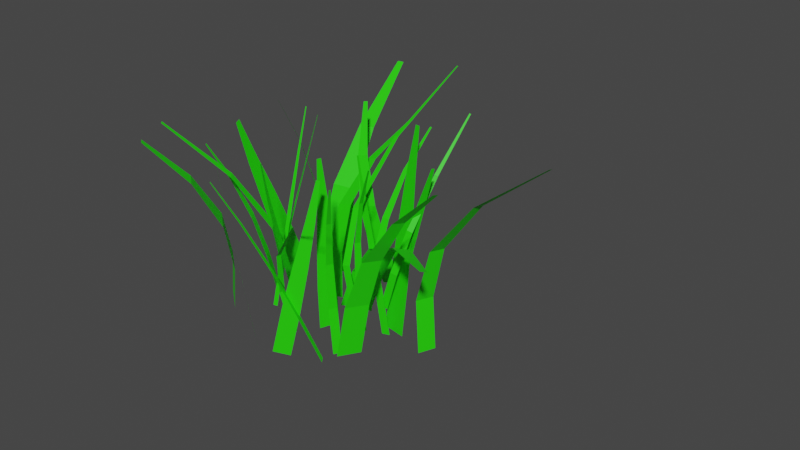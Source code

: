 # Source: grass.blend  (saved by Blender 2.80.45; exported with 4.5.12 LTS)
import bpy
from mathutils import Matrix  # noqa: F401  (used for matrix-valued properties, if any)

bpy.ops.wm.read_factory_settings(use_empty=True)
scene = bpy.context.scene
scene.name = 'Scene'

# ---- collections
col_collection = bpy.data.collections.new('Collection'); scene.collection.children.link(col_collection)

# ---- materials (node trees are filled in below, after node groups)
mat_material = bpy.data.materials.new('Material')
mat_material.alpha_threshold = 0.0
mat_material.roughness = 0.5
mat_material.line_color = (0.0, 0.0, 0.0, 1.0)

# ---- material node trees
mat_material.use_nodes = True; mat_material.node_tree.nodes.clear()
_N = mat_material.node_tree.nodes; _L = mat_material.node_tree.links
n0 = _N.new('ShaderNodeOutputMaterial'); n0.name = 'Material Output'; n0.location = (300, 300)
n1 = _N.new('ShaderNodeBsdfPrincipled'); n1.name = 'Principled BSDF'; n1.location = (10, 300)
n1.distribution = 'GGX'
n1.subsurface_method = 'BURLEY'
n1.inputs[0].default_value = (0.01824, 0.8, 0.0, 1.0)
n1.inputs[3].default_value = 1.45
_L.new(n1.outputs[0], n0.inputs[0])
n0.is_active_output = True

# ---- world
world_world = bpy.data.worlds.new('World'); scene.world = world_world
world_world.use_nodes = True; world_world.node_tree.nodes.clear()
_N = world_world.node_tree.nodes; _L = world_world.node_tree.links
n0 = _N.new('ShaderNodeOutputWorld'); n0.name = 'World Output'; n0.location = (300, 300)
n1 = _N.new('ShaderNodeBackground'); n1.name = 'Background'; n1.location = (10, 300)
n1.inputs[0].default_value = (0.05088, 0.05088, 0.05088, 1.0)
_L.new(n1.outputs[0], n0.inputs[0])
n0.is_active_output = True
world_world.color = (0.05088, 0.05088, 0.05088)
world_world.use_sun_shadow = False
world_world.sun_shadow_jitter_overblur = 0.0

# ---- meshes
me_plane = bpy.data.meshes.new('Plane')
me_plane.from_pydata([(0.1015, -1.0, 0.0), (-0.1015, -1.0, 0.0), (0.03407, 0.9326, -0.54), (-0.007222, 0.9326, -0.54), (0.05222, 0.493, -0.256), (0.08379, -3.001e-09, -0.06866), (0.1015, -0.5, 0.0), (-0.1015, -0.5, 0.0), (-0.08379, -3.001e-09, -0.06866), (-0.05222, 0.493, -0.256), (1.099, -1.082, 0.07269), (0.4663, -1.104, -0.03447), (0.6233, 1.059, 0.003656), (0.4946, 1.055, -0.01815), (0.74, 0.5723, 0.0211), (0.906, 0.02759, 0.04637), (1.03, -0.5264, 0.06425), (0.3974, -0.548, -0.04291), (0.3837, 0.009757, -0.04211), (0.4145, 0.5612, -0.03405), (-0.05079, -0.8056, -0.4883), (-0.4743, -0.8674, -0.4551), (-1.217, 1.087, -0.2389), (-1.304, 1.075, -0.2322), (-0.8238, 0.5641, -0.1324), (-0.4586, 0.05683, -0.1481), (-0.2102, -0.3916, -0.2848), (-0.6337, -0.4534, -0.2516), (-0.8083, 0.00579, -0.1207), (-1.042, 0.5323, -0.1154), (0.1476, -0.9582, 0.2142), (-0.0378, -0.9783, 0.2133), (-0.9301, 1.46, -1.416), (-0.9678, 1.455, -1.417), (-0.6341, 0.7614, -0.4459), (-0.3312, 0.1006, 0.1543), (-0.07347, -0.4595, 0.312), (-0.2588, -0.4797, 0.311), (-0.4843, 0.08391, 0.1535), (-0.7295, 0.7511, -0.4464), (0.5771, -0.8806, 0.04155), (0.4362, -0.8629, 0.06297), (1.328, 1.24, -0.2931), (1.299, 1.243, -0.2887), (1.298, 0.6376, 0.03226), (1.159, 0.05875, 0.1928), (0.9041, -0.4372, 0.1694), (0.7631, -0.4194, 0.1908), (1.043, 0.07339, 0.2104), (1.226, 0.6467, 0.04328), (-0.4109, -0.8915, 0.1685), (-0.861, -0.9468, 0.1329), (-1.017, 0.8758, -0.8638), (-1.109, 0.8645, -0.8711), (-0.991, 0.4794, -0.3515), (-0.8406, 0.03397, -0.0005706), (-0.6312, -0.4253, 0.1445), (-1.081, -0.4806, 0.1089), (-1.212, -0.01166, -0.03), (-1.223, 0.4509, -0.3699), (0.7129, -1.149, 0.03129), (0.5319, -1.162, 0.04006), (0.2154, 0.7616, 0.5558), (0.1786, 0.7589, 0.5576), (0.3311, 0.3272, 0.4364), (0.4708, -0.1591, 0.302), (0.5997, -0.6534, 0.1662), (0.4188, -0.6668, 0.175), (0.3214, -0.1702, 0.3092), (0.238, 0.3204, 0.4409), (-1.35, -0.8916, -0.3974), (-1.961, -0.8878, -0.3218), (-1.991, 1.402, -1.131), (-2.115, 1.403, -1.115), (-1.595, 0.732, -0.5897), (-1.315, 0.1009, -0.2928), (-1.255, -0.4272, -0.2685), (-1.865, -0.4234, -0.1928), (-1.819, 0.104, -0.2303), (-1.91, 0.7339, -0.5507), (-1.611, -1.13, 0.4539), (-1.734, -1.138, 0.45), (-2.159, 0.9464, 0.1241), (-2.184, 0.9447, 0.1233), (-2.034, 0.4747, 0.202), (-1.885, -0.05428, 0.2872), (-1.743, -0.5918, 0.3713), (-1.866, -0.6, 0.3674), (-1.987, -0.06111, 0.284), (-2.097, 0.4704, 0.1999), (0.3495, -1.276, 0.5988), (0.4512, -1.253, 0.5361), (1.107, 0.6402, 1.335), (1.128, 0.6448, 1.322), (0.6977, 0.2255, 1.102), (0.4249, -0.2583, 0.8982), (0.3327, -0.7636, 0.7371), (0.4343, -0.7406, 0.6744), (0.5089, -0.2393, 0.8464), (0.75, 0.2373, 1.07), (-0.383, -1.262, 1.032), (-0.09707, -1.279, 0.9331), (0.4894, 0.6306, 1.187), (0.5475, 0.6273, 1.167), (0.2934, 0.1991, 1.157), (0.05257, -0.2829, 1.125), (-0.1763, -0.7721, 1.084), (0.1096, -0.7884, 0.9851), (0.2887, -0.2964, 1.044), (0.4405, 0.1907, 1.106), (0.8405, -1.147, 0.8097), (0.9956, -1.137, 0.5727), (2.857, 0.7981, 1.041), (2.888, 0.8002, 0.9924), (1.896, 0.3775, 0.93), (1.217, -0.1126, 0.869), (0.9154, -0.6256, 0.8366), (1.071, -0.6152, 0.5996), (1.345, -0.104, 0.6733), (1.976, 0.3829, 0.808), (0.146, -1.185, 0.1617), (0.228, -1.167, 0.1052), (1.027, 0.7515, 0.848), (1.043, 0.7551, 0.8365), (0.469, 0.32, 0.5968), (0.1291, -0.1724, 0.3963), (0.05813, -0.6775, 0.261), (0.1401, -0.6595, 0.2045), (0.1968, -0.1575, 0.3496), (0.5112, 0.3293, 0.5677), (-0.4329, -1.14, 0.7867), (-0.3993, -1.116, 0.7398), (1.979, 0.6412, 1.787), (1.985, 0.6461, 1.777), (0.5387, 0.2177, 1.431), (-0.3525, -0.2439, 1.14), (-0.5839, -0.6969, 0.9382), (-0.5503, -0.6731, 0.8913), (-0.3247, -0.2243, 1.102), (0.556, 0.23, 1.407), (-0.5733, -1.026, 0.08753), (-0.1544, -1.042, -0.1429), (2.96, 0.139, 1.118), (3.045, 0.1357, 1.071), (1.542, 0.05119, 0.6671), (0.4243, -0.1904, 0.353), (-0.2223, -0.5697, 0.1835), (0.1966, -0.5864, -0.04691), (0.7702, -0.2042, 0.1627), (1.758, 0.04261, 0.5485), (-0.1994, -1.108, 0.5369), (-0.02986, -1.056, 0.377), (-0.01001, 0.7402, 0.9613), (0.02448, 0.7507, 0.9288), (-0.05547, 0.3192, 0.867), (-0.1158, -0.1558, 0.7701), (-0.165, -0.634, 0.6604), (0.004536, -0.5825, 0.5005), (0.02418, -0.1133, 0.638), (0.03176, 0.3457, 0.7847), (1.873, -1.066, 0.2714), (1.983, -1.039, 0.09591), (4.691, 1.24, 0.8148), (4.713, 1.246, 0.7791), (3.005, 0.638, 0.5599), (1.957, 0.02402, 0.3927), (1.688, -0.5385, 0.3112), (1.798, -0.5115, 0.1357), (2.049, 0.04627, 0.2478), (3.061, 0.6519, 0.4696), (0.1325, -0.9885, -0.1703), (0.299, -0.9747, -0.2833), (1.663, 0.799, 0.3716), (1.697, 0.8018, 0.3486), (1.269, 0.4044, 0.2389), (0.8533, -0.04878, 0.1053), (0.4764, -0.5166, -0.02994), (0.6429, -0.5028, -0.143), (0.9908, -0.03736, 0.01192), (1.355, 0.4115, 0.1807), (-2.153, -1.036, 0.1983), (-1.988, -1.076, 0.2868), (-2.835, 0.5502, 1.038), (-2.801, 0.5421, 1.056), (-2.548, 0.216, 0.8076), (-2.345, -0.1778, 0.5753), (-2.228, -0.5995, 0.3748), (-2.063, -0.6393, 0.4633), (-2.209, -0.2107, 0.6484), (-2.463, 0.1955, 0.8532), (-2.346, -0.9347, -0.2841), (-2.15, -1.074, -0.03893), (-2.885, 0.7614, 0.6466), (-2.845, 0.733, 0.6965), (-2.766, 0.3774, 0.4315), (-2.642, -0.04536, 0.1768), (-2.503, -0.484, -0.06434), (-2.306, -0.6234, 0.1808), (-2.48, -0.1605, 0.3792), (-2.664, 0.3057, 0.5577), (-2.572, -1.069, 0.6295), (-2.059, -1.148, 0.8026), (-3.078, 0.6146, 1.669), (-2.974, 0.5984, 1.704), (-2.642, 0.264, 1.256), (-2.449, -0.1502, 0.9254), (-2.463, -0.5994, 0.7329), (-1.95, -0.679, 0.906), (-2.025, -0.2159, 1.068), (-2.378, 0.223, 1.345), (-1.757, -1.162, 0.3569), (-1.564, -1.21, 0.456), (-2.848, 0.8107, 1.552), (-2.809, 0.8009, 1.573), (-1.989, 0.3531, 1.05), (-1.536, -0.1497, 0.6671), (-1.524, -0.6559, 0.4589), (-1.332, -0.7039, 0.5579), (-1.377, -0.1893, 0.7489), (-1.89, 0.3284, 1.101), (-1.797, -0.9408, -0.3163), (-1.599, -0.9283, -0.2451), (-2.99, 0.9201, 0.1221), (-2.949, 0.9227, 0.1366), (-2.596, 0.5188, -0.04772), (-2.267, 0.04997, -0.1858), (-2.014, -0.4413, -0.2689), (-1.816, -0.4287, -0.1977), (-2.103, 0.06031, -0.127), (-2.494, 0.5252, -0.01107), (-1.2, -1.056, 0.316), (-1.058, -1.118, 0.415), (-1.068, 0.582, 1.122), (-1.039, 0.5694, 1.142), (-1.132, 0.2059, 0.944), (-1.186, -0.2089, 0.7334), (-1.206, -0.6308, 0.5218), (-1.064, -0.693, 0.6208), (-1.069, -0.2603, 0.8152), (-1.059, 0.1739, 0.995), (-2.455, -0.9367, 0.1089), (-2.221, -0.9699, 0.209), (-1.553, 0.9425, 0.2571), (-1.506, 0.9357, 0.2774), (-1.762, 0.5155, 0.2221), (-2.008, 0.0385, 0.1772), (-2.242, -0.4476, 0.1388), (-2.008, -0.4809, 0.2388), (-1.816, 0.01108, 0.2599), (-1.642, 0.4984, 0.2736), (-0.8808, -1.254, 1.012), (-0.6409, -1.254, 1.096), (-1.539, 0.5679, 1.44), (-1.491, 0.5678, 1.458), (-1.404, 0.1505, 1.348), (-1.257, -0.315, 1.234), (-1.082, -0.785, 1.121), (-0.8416, -0.7851, 1.205), (-1.059, -0.3152, 1.304), (-1.281, 0.1504, 1.391), (0.4017, -1.26, 0.7633), (0.4942, -1.275, 0.8168), (-1.096, 0.4597, 1.661), (-1.078, 0.4566, 1.672), (-0.6941, 0.0899, 1.44), (-0.2993, -0.3411, 1.203), (0.06056, -0.7953, 0.9772), (0.153, -0.8106, 1.031), (-0.2229, -0.3538, 1.247), (-0.6465, 0.082, 1.468)], [], [(4, 9, 3, 2), (0, 1, 7, 6), (6, 7, 8, 5), (5, 8, 9, 4), (14, 19, 13, 12), (10, 11, 17, 16), (16, 17, 18, 15), (15, 18, 19, 14), (24, 29, 23, 22), (20, 21, 27, 26), (26, 27, 28, 25), (25, 28, 29, 24), (34, 39, 33, 32), (30, 31, 37, 36), (36, 37, 38, 35), (35, 38, 39, 34), (44, 49, 43, 42), (40, 41, 47, 46), (46, 47, 48, 45), (45, 48, 49, 44), (54, 59, 53, 52), (50, 51, 57, 56), (56, 57, 58, 55), (55, 58, 59, 54), (64, 69, 63, 62), (60, 61, 67, 66), (66, 67, 68, 65), (65, 68, 69, 64), (74, 79, 73, 72), (70, 71, 77, 76), (76, 77, 78, 75), (75, 78, 79, 74), (84, 89, 83, 82), (80, 81, 87, 86), (86, 87, 88, 85), (85, 88, 89, 84), (94, 99, 93, 92), (90, 91, 97, 96), (96, 97, 98, 95), (95, 98, 99, 94), (104, 109, 103, 102), (100, 101, 107, 106), (106, 107, 108, 105), (105, 108, 109, 104), (114, 119, 113, 112), (110, 111, 117, 116), (116, 117, 118, 115), (115, 118, 119, 114), (124, 129, 123, 122), (120, 121, 127, 126), (126, 127, 128, 125), (125, 128, 129, 124), (134, 139, 133, 132), (130, 131, 137, 136), (136, 137, 138, 135), (135, 138, 139, 134), (144, 149, 143, 142), (140, 141, 147, 146), (146, 147, 148, 145), (145, 148, 149, 144), (154, 159, 153, 152), (150, 151, 157, 156), (156, 157, 158, 155), (155, 158, 159, 154), (164, 169, 163, 162), (160, 161, 167, 166), (166, 167, 168, 165), (165, 168, 169, 164), (174, 179, 173, 172), (170, 171, 177, 176), (176, 177, 178, 175), (175, 178, 179, 174), (184, 189, 183, 182), (180, 181, 187, 186), (186, 187, 188, 185), (185, 188, 189, 184), (194, 199, 193, 192), (190, 191, 197, 196), (196, 197, 198, 195), (195, 198, 199, 194), (204, 209, 203, 202), (200, 201, 207, 206), (206, 207, 208, 205), (205, 208, 209, 204), (214, 219, 213, 212), (210, 211, 217, 216), (216, 217, 218, 215), (215, 218, 219, 214), (224, 229, 223, 222), (220, 221, 227, 226), (226, 227, 228, 225), (225, 228, 229, 224), (234, 239, 233, 232), (230, 231, 237, 236), (236, 237, 238, 235), (235, 238, 239, 234), (244, 249, 243, 242), (240, 241, 247, 246), (246, 247, 248, 245), (245, 248, 249, 244), (254, 259, 253, 252), (250, 251, 257, 256), (256, 257, 258, 255), (255, 258, 259, 254), (264, 269, 263, 262), (260, 261, 267, 266), (266, 267, 268, 265), (265, 268, 269, 264)])
_uv = me_plane.uv_layers.new(name='UVMap')
_uv.uv.foreach_set('vector', [0.03355, 0.6067, 0.0112, 0.6067, 0.02155, 0.5107, 0.03039, 0.5107, 0.04344, 0.9328, 0.0, 0.9328, 9.568e-09, 0.8236, 0.04344, 0.8236, 0.04344, 0.8236, 9.568e-09, 0.8236, 0.00396, 0.7144, 0.03983, 0.7144, 0.03983, 0.7144, 0.00396, 0.7144, 0.0112, 0.6067, 0.03355, 0.6067, 0.259, 0.1111, 0.1897, 0.1048, 0.2196, 0.0, 0.247, 0.002495, 0.2916, 0.4794, 0.1569, 0.4671, 0.1569, 0.3448, 0.2916, 0.357, 0.2916, 0.357, 0.1569, 0.3448, 0.1687, 0.2235, 0.2799, 0.2336, 0.2799, 0.2336, 0.1687, 0.2235, 0.1897, 0.1048, 0.259, 0.1111, 0.5709, 0.3417, 0.6165, 0.3541, 0.622, 0.4854, 0.6039, 0.4805, 0.5334, 0.0, 0.622, 0.02403, 0.6189, 0.121, 0.5303, 0.09699, 0.5303, 0.09699, 0.6189, 0.121, 0.6149, 0.2283, 0.5417, 0.2085, 0.5417, 0.2085, 0.6149, 0.2283, 0.6165, 0.3541, 0.5709, 0.3417, 0.9729, 0.7378, 0.9528, 0.7356, 0.9649, 0.5113, 0.9729, 0.5122, 0.1186, 0.5107, 0.1566, 0.5231, 0.1566, 0.6423, 0.1186, 0.6299, 0.1186, 0.6299, 0.1566, 0.6423, 0.1512, 0.7747, 0.1198, 0.7644, 0.1198, 0.7644, 0.1512, 0.7747, 0.1396, 0.929, 0.12, 0.9226, 0.6992, 0.3747, 0.7143, 0.3705, 0.7476, 0.4975, 0.7417, 0.4992, 0.7183, 0.008158, 0.7476, 0.0, 0.7194, 0.1166, 0.69, 0.1247, 0.69, 0.1247, 0.7194, 0.1166, 0.7042, 0.2394, 0.6799, 0.2461, 0.6799, 0.2461, 0.7042, 0.2394, 0.7143, 0.3705, 0.6992, 0.3747, 0.2063, 0.9135, 0.1569, 0.9169, 0.1868, 0.7948, 0.2063, 0.7935, 0.5023, 0.8062, 0.4089, 0.7795, 0.404, 0.667, 0.4974, 0.6938, 0.4974, 0.6938, 0.404, 0.667, 0.4172, 0.5616, 0.4943, 0.5837, 0.4943, 0.5837, 0.4172, 0.5616, 0.4542, 0.4678, 0.5023, 0.4816, 0.9587, 0.333, 0.9785, 0.3361, 0.97, 0.4324, 0.9622, 0.4312, 0.9494, 0.0, 0.9878, 0.006072, 0.9878, 0.1171, 0.9494, 0.111, 0.9494, 0.111, 0.9878, 0.1171, 0.9844, 0.2276, 0.9527, 0.2226, 0.9527, 0.2226, 0.9844, 0.2276, 0.9785, 0.3361, 0.9587, 0.333, 0.05635, 0.3572, 0.1235, 0.362, 0.1569, 0.5107, 0.1304, 0.5088, 0.02639, 0.0, 0.1569, 0.009234, 0.1305, 0.1091, 0.0, 0.09989, 0.0, 0.09989, 0.1305, 0.1091, 0.1135, 0.2234, 0.005661, 0.2158, 0.005661, 0.2158, 0.1135, 0.2234, 0.1235, 0.362, 0.05635, 0.3572, 0.2766, 0.5868, 0.2632, 0.5845, 0.2692, 0.4794, 0.2744, 0.4803, 0.2827, 0.9491, 0.2567, 0.9445, 0.2567, 0.8235, 0.2827, 0.8281, 0.2827, 0.8281, 0.2567, 0.8235, 0.259, 0.7029, 0.2805, 0.7067, 0.2805, 0.7067, 0.259, 0.7029, 0.2632, 0.5845, 0.2766, 0.5868, 0.8331, 0.3532, 0.8461, 0.3565, 0.8765, 0.4729, 0.8713, 0.4716, 0.8512, 0.0, 0.8765, 0.006558, 0.8506, 0.1184, 0.8254, 0.1119, 0.8254, 0.1119, 0.8506, 0.1184, 0.8368, 0.2344, 0.816, 0.229, 0.816, 0.229, 0.8368, 0.2344, 0.8461, 0.3565, 0.8331, 0.3532, 0.7938, 0.5615, 0.7631, 0.5516, 0.7774, 0.4541, 0.7895, 0.458, 0.8073, 0.9139, 0.7476, 0.8947, 0.7476, 0.778, 0.8073, 0.7972, 0.8073, 0.7972, 0.7476, 0.778, 0.7531, 0.6632, 0.8024, 0.6791, 0.8024, 0.6791, 0.7531, 0.6632, 0.7631, 0.5516, 0.7938, 0.5615, 0.9482, 0.7455, 0.9213, 0.7305, 0.9421, 0.5113, 0.9528, 0.5173, 0.05708, 0.7475, 0.1129, 0.754, 0.09924, 0.8657, 0.04344, 0.8591, 0.04344, 0.8591, 0.09924, 0.8657, 0.1129, 0.9924, 0.0668, 0.987, 0.9528, 0.9182, 0.9096, 0.894, 0.9213, 0.7305, 0.9482, 0.7455, 0.2915, 0.634, 0.2827, 0.6272, 0.288, 0.4794, 0.2915, 0.482, 0.372, 0.5675, 0.3934, 0.5708, 0.3675, 0.6781, 0.3461, 0.6748, 0.3461, 0.6748, 0.3675, 0.6781, 0.3618, 0.7926, 0.3442, 0.7899, 0.3442, 0.7899, 0.3618, 0.7926, 0.3934, 0.9183, 0.3824, 0.9166, 0.9878, 0.2234, 0.994, 0.2262, 1.0, 0.5611, 0.9975, 0.56, 0.8977, 0.6572, 0.9096, 0.6589, 0.8786, 0.7589, 0.8667, 0.7572, 0.8667, 0.7572, 0.8786, 0.7589, 0.9096, 0.8697, 0.8998, 0.8683, 0.9901, 0.0, 1.0, 0.004568, 0.994, 0.2262, 0.9878, 0.2234, 0.6719, 0.3336, 0.6358, 0.2984, 0.6656, 0.0, 0.6799, 0.01391, 0.168, 0.4794, 0.2567, 0.5305, 0.2456, 0.6552, 0.1569, 0.604, 0.1569, 0.604, 0.2456, 0.6552, 0.2567, 0.7935, 0.1835, 0.7512, 0.6799, 0.5921, 0.622, 0.5357, 0.6358, 0.2984, 0.6719, 0.3336, 0.7175, 0.5941, 0.6919, 0.5922, 0.703, 0.4992, 0.7131, 0.4999, 0.7296, 0.9138, 0.6799, 0.9101, 0.6799, 0.8033, 0.7296, 0.807, 0.7296, 0.807, 0.6799, 0.8033, 0.6842, 0.6969, 0.7253, 0.6999, 0.7253, 0.6999, 0.6842, 0.6969, 0.6919, 0.5922, 0.7175, 0.5941, 0.9072, 0.3981, 0.8865, 0.388, 0.9015, 0.0, 0.9096, 0.003992, 0.07808, 0.5124, 0.1186, 0.5107, 0.08398, 0.6152, 0.04344, 0.6169, 0.04344, 0.6169, 0.08398, 0.6152, 0.1186, 0.7461, 0.08515, 0.7475, 0.9096, 0.6572, 0.8765, 0.641, 0.8865, 0.388, 0.9072, 0.3981, 0.9277, 0.3896, 0.9479, 0.399, 0.9494, 0.5113, 0.9414, 0.5076, 0.9101, 0.0, 0.9494, 0.01831, 0.9489, 0.1461, 0.9096, 0.1278, 0.9096, 0.1278, 0.9489, 0.1461, 0.9475, 0.2733, 0.9151, 0.2582, 0.9151, 0.2582, 0.9475, 0.2733, 0.9479, 0.399, 0.9277, 0.3896, 0.5646, 0.5888, 0.5445, 0.5946, 0.5712, 0.4877, 0.5792, 0.4854, 0.5792, 0.9042, 0.5401, 0.9155, 0.5303, 0.8133, 0.5694, 0.802, 0.5694, 0.802, 0.5303, 0.8133, 0.5304, 0.7067, 0.5627, 0.6973, 0.5627, 0.6973, 0.5304, 0.7067, 0.5445, 0.5946, 0.5646, 0.5888, 0.7643, 0.3547, 0.7995, 0.3464, 0.7845, 0.4508, 0.7706, 0.4541, 0.7476, 0.01612, 0.816, 0.0, 0.816, 0.1147, 0.7476, 0.1308, 0.7476, 0.1308, 0.816, 0.1147, 0.81, 0.2308, 0.7536, 0.2441, 0.7536, 0.2441, 0.81, 0.2308, 0.7995, 0.3464, 0.7643, 0.3547, 0.5022, 0.1309, 0.4455, 0.1422, 0.5079, 0.004483, 0.5303, 0.0, 0.5303, 0.4458, 0.4203, 0.4678, 0.404, 0.3764, 0.5141, 0.3543, 0.5141, 0.3543, 0.404, 0.3764, 0.41, 0.2703, 0.5009, 0.2522, 0.5009, 0.2522, 0.41, 0.2703, 0.4455, 0.1422, 0.5022, 0.1309, 0.3439, 0.1938, 0.3209, 0.2016, 0.3949, 0.003093, 0.404, 0.0, 0.404, 0.5523, 0.3594, 0.5675, 0.3106, 0.4825, 0.3552, 0.4673, 0.3552, 0.4673, 0.3106, 0.4825, 0.2916, 0.3671, 0.3284, 0.3546, 0.3284, 0.3546, 0.2916, 0.3671, 0.3209, 0.2016, 0.3439, 0.1938, 0.6135, 0.6105, 0.594, 0.6196, 0.611, 0.489, 0.6187, 0.4854, 0.6187, 0.9775, 0.5809, 0.9951, 0.5792, 0.8779, 0.617, 0.8603, 0.617, 0.8603, 0.5792, 0.8779, 0.5832, 0.7535, 0.6144, 0.7389, 0.6144, 0.7389, 0.5832, 0.7535, 0.594, 0.6196, 0.6135, 0.6105, 0.6446, 0.679, 0.6245, 0.6805, 0.6254, 0.5927, 0.6333, 0.5921, 0.6611, 0.9786, 0.622, 0.9815, 0.622, 0.8804, 0.6611, 0.8775, 0.6611, 0.8775, 0.622, 0.8804, 0.6235, 0.7794, 0.6558, 0.7771, 0.6558, 0.7771, 0.6235, 0.7794, 0.6245, 0.6805, 0.6446, 0.679, 0.3044, 0.8233, 0.3315, 0.8274, 0.3199, 0.9004, 0.3092, 0.8988, 0.2916, 0.5675, 0.3442, 0.5754, 0.3442, 0.6604, 0.2916, 0.6525, 0.2916, 0.6525, 0.3442, 0.6604, 0.3396, 0.7448, 0.2962, 0.7383, 0.2962, 0.7383, 0.3396, 0.7448, 0.3315, 0.8274, 0.3044, 0.8233, 0.8286, 0.8233, 0.8529, 0.8137, 0.8437, 0.9156, 0.834, 0.9194, 0.816, 0.4917, 0.8633, 0.4729, 0.8633, 0.586, 0.816, 0.6048, 0.816, 0.6048, 0.8633, 0.586, 0.8595, 0.7003, 0.8204, 0.7158, 0.8204, 0.7158, 0.8595, 0.7003, 0.8529, 0.8137, 0.8286, 0.8233, 0.5206, 0.5902, 0.51, 0.5953, 0.5227, 0.4698, 0.5269, 0.4678, 0.5269, 0.99, 0.5062, 1.0, 0.5023, 0.8673, 0.523, 0.8573, 0.523, 0.8573, 0.5023, 0.8673, 0.5029, 0.7321, 0.52, 0.7239, 0.52, 0.7239, 0.5029, 0.7321, 0.51, 0.5953, 0.5206, 0.5902])
_ca = me_plane.color_attributes.new('Col', 'BYTE_COLOR', 'CORNER')
_ca.data.foreach_set('color', [0.5089, 0.5089, 0.5089, 1.0, 0.5089, 0.5089, 0.5089, 1.0, 1.0, 1.0, 1.0, 1.0, 1.0, 1.0, 1.0, 1.0, 0.0, 0.0, 0.0, 1.0, 0.0, 0.0, 0.0, 1.0, 0.1329, 0.1329, 0.1329, 1.0, 0.07819, 0.07819, 0.07819, 1.0, 0.07819, 0.07819, 0.07819, 1.0, 0.1329, 0.1329, 0.1329, 1.0, 0.2346, 0.2346, 0.2346, 1.0, 0.2346, 0.2346, 0.2346, 1.0, 0.2346, 0.2346, 0.2346, 1.0, 0.2346, 0.2346, 0.2346, 1.0, 0.5089, 0.5089, 0.5089, 1.0, 0.5089, 0.5089, 0.5089, 1.0, 0.5089, 0.5089, 0.5089, 1.0, 0.5089, 0.5089, 0.5089, 1.0, 1.0, 1.0, 1.0, 1.0, 1.0, 1.0, 1.0, 1.0, 0.0, 0.0, 0.0, 1.0, 0.0, 0.0, 0.0, 1.0, 0.1329, 0.1329, 0.1329, 1.0, 0.07819, 0.07819, 0.07819, 1.0, 0.07819, 0.07819, 0.07819, 1.0, 0.1329, 0.1329, 0.1329, 1.0, 0.2346, 0.2346, 0.2346, 1.0, 0.2346, 0.2346, 0.2346, 1.0, 0.2346, 0.2346, 0.2346, 1.0, 0.2346, 0.2346, 0.2346, 1.0, 0.5089, 0.5089, 0.5089, 1.0, 0.5089, 0.5089, 0.5089, 1.0, 0.5089, 0.5089, 0.5089, 1.0, 0.5089, 0.5089, 0.5089, 1.0, 1.0, 1.0, 1.0, 1.0, 1.0, 1.0, 1.0, 1.0, 0.0, 0.0, 0.0, 1.0, 0.0, 0.0, 0.0, 1.0, 0.1329, 0.1329, 0.1329, 1.0, 0.07819, 0.07819, 0.07819, 1.0, 0.07819, 0.07819, 0.07819, 1.0, 0.1329, 0.1329, 0.1329, 1.0, 0.2346, 0.2346, 0.2346, 1.0, 0.2346, 0.2346, 0.2346, 1.0, 0.2346, 0.2346, 0.2346, 1.0, 0.2346, 0.2346, 0.2346, 1.0, 0.5089, 0.5089, 0.5089, 1.0, 0.5089, 0.5089, 0.5089, 1.0, 0.5089, 0.5089, 0.5089, 1.0, 0.5089, 0.5089, 0.5089, 1.0, 1.0, 1.0, 1.0, 1.0, 1.0, 1.0, 1.0, 1.0, 0.0, 0.0, 0.0, 1.0, 0.0, 0.0, 0.0, 1.0, 0.1329, 0.1329, 0.1329, 1.0, 0.07819, 0.07819, 0.07819, 1.0, 0.07819, 0.07819, 0.07819, 1.0, 0.1329, 0.1329, 0.1329, 1.0, 0.2346, 0.2346, 0.2346, 1.0, 0.2346, 0.2346, 0.2346, 1.0, 0.2346, 0.2346, 0.2346, 1.0, 0.2346, 0.2346, 0.2346, 1.0, 0.5089, 0.5089, 0.5089, 1.0, 0.5089, 0.5089, 0.5089, 1.0, 0.5089, 0.5089, 0.5089, 1.0, 0.5089, 0.5089, 0.5089, 1.0, 1.0, 1.0, 1.0, 1.0, 1.0, 1.0, 1.0, 1.0, 0.0, 0.0, 0.0, 1.0, 0.0, 0.0, 0.0, 1.0, 0.1329, 0.1329, 0.1329, 1.0, 0.07819, 0.07819, 0.07819, 1.0, 0.07819, 0.07819, 0.07819, 1.0, 0.1329, 0.1329, 0.1329, 1.0, 0.2346, 0.2346, 0.2346, 1.0, 0.2346, 0.2346, 0.2346, 1.0, 0.2346, 0.2346, 0.2346, 1.0, 0.2346, 0.2346, 0.2346, 1.0, 0.5089, 0.5089, 0.5089, 1.0, 0.5089, 0.5089, 0.5089, 1.0, 0.5089, 0.5089, 0.5089, 1.0, 0.5089, 0.5089, 0.5089, 1.0, 1.0, 1.0, 1.0, 1.0, 1.0, 1.0, 1.0, 1.0, 0.0, 0.0, 0.0, 1.0, 0.0, 0.0, 0.0, 1.0, 0.1329, 0.1329, 0.1329, 1.0, 0.07819, 0.07819, 0.07819, 1.0, 0.07819, 0.07819, 0.07819, 1.0, 0.1329, 0.1329, 0.1329, 1.0, 0.2346, 0.2346, 0.2346, 1.0, 0.2346, 0.2346, 0.2346, 1.0, 0.2346, 0.2346, 0.2346, 1.0, 0.2346, 0.2346, 0.2346, 1.0, 0.5089, 0.5089, 0.5089, 1.0, 0.5089, 0.5089, 0.5089, 1.0, 0.5089, 0.5089, 0.5089, 1.0, 0.5089, 0.5089, 0.5089, 1.0, 1.0, 1.0, 1.0, 1.0, 1.0, 1.0, 1.0, 1.0, 0.0, 0.0, 0.0, 1.0, 0.0, 0.0, 0.0, 1.0, 0.1329, 0.1329, 0.1329, 1.0, 0.07819, 0.07819, 0.07819, 1.0, 0.07819, 0.07819, 0.07819, 1.0, 0.1329, 0.1329, 0.1329, 1.0, 0.2346, 0.2346, 0.2346, 1.0, 0.2346, 0.2346, 0.2346, 1.0, 0.2346, 0.2346, 0.2346, 1.0, 0.2346, 0.2346, 0.2346, 1.0, 0.5089, 0.5089, 0.5089, 1.0, 0.5089, 0.5089, 0.5089, 1.0, 0.5089, 0.5089, 0.5089, 1.0, 0.5089, 0.5089, 0.5089, 1.0, 1.0, 1.0, 1.0, 1.0, 1.0, 1.0, 1.0, 1.0, 0.0, 0.0, 0.0, 1.0, 0.0, 0.0, 0.0, 1.0, 0.1329, 0.1329, 0.1329, 1.0, 0.07819, 0.07819, 0.07819, 1.0, 0.07819, 0.07819, 0.07819, 1.0, 0.1329, 0.1329, 0.1329, 1.0, 0.2346, 0.2346, 0.2346, 1.0, 0.2346, 0.2346, 0.2346, 1.0, 0.2346, 0.2346, 0.2346, 1.0, 0.2346, 0.2346, 0.2346, 1.0, 0.5089, 0.5089, 0.5089, 1.0, 0.5089, 0.5089, 0.5089, 1.0, 0.5089, 0.5089, 0.5089, 1.0, 0.5089, 0.5089, 0.5089, 1.0, 1.0, 1.0, 1.0, 1.0, 1.0, 1.0, 1.0, 1.0, 0.0, 0.0, 0.0, 1.0, 0.0, 0.0, 0.0, 1.0, 0.1329, 0.1329, 0.1329, 1.0, 0.07819, 0.07819, 0.07819, 1.0, 0.07819, 0.07819, 0.07819, 1.0, 0.1329, 0.1329, 0.1329, 1.0, 0.2346, 0.2346, 0.2346, 1.0, 0.2346, 0.2346, 0.2346, 1.0, 0.2346, 0.2346, 0.2346, 1.0, 0.2346, 0.2346, 0.2346, 1.0, 0.5089, 0.5089, 0.5089, 1.0, 0.5089, 0.5089, 0.5089, 1.0, 0.5089, 0.5089, 0.5089, 1.0, 0.5089, 0.5089, 0.5089, 1.0, 1.0, 1.0, 1.0, 1.0, 1.0, 1.0, 1.0, 1.0, 0.0, 0.0, 0.0, 1.0, 0.0, 0.0, 0.0, 1.0, 0.1329, 0.1329, 0.1329, 1.0, 0.07819, 0.07819, 0.07819, 1.0, 0.07819, 0.07819, 0.07819, 1.0, 0.1329, 0.1329, 0.1329, 1.0, 0.2346, 0.2346, 0.2346, 1.0, 0.2346, 0.2346, 0.2346, 1.0, 0.2346, 0.2346, 0.2346, 1.0, 0.2346, 0.2346, 0.2346, 1.0, 0.5089, 0.5089, 0.5089, 1.0, 0.5089, 0.5089, 0.5089, 1.0, 0.5089, 0.5089, 0.5089, 1.0, 0.5089, 0.5089, 0.5089, 1.0, 1.0, 1.0, 1.0, 1.0, 1.0, 1.0, 1.0, 1.0, 0.0, 0.0, 0.0, 1.0, 0.0, 0.0, 0.0, 1.0, 0.1329, 0.1329, 0.1329, 1.0, 0.07819, 0.07819, 0.07819, 1.0, 0.07819, 0.07819, 0.07819, 1.0, 0.1329, 0.1329, 0.1329, 1.0, 0.2346, 0.2346, 0.2346, 1.0, 0.2346, 0.2346, 0.2346, 1.0, 0.2346, 0.2346, 0.2346, 1.0, 0.2346, 0.2346, 0.2346, 1.0, 0.5089, 0.5089, 0.5089, 1.0, 0.5089, 0.5089, 0.5089, 1.0, 0.5089, 0.5089, 0.5089, 1.0, 0.5089, 0.5089, 0.5089, 1.0, 1.0, 1.0, 1.0, 1.0, 1.0, 1.0, 1.0, 1.0, 0.0, 0.0, 0.0, 1.0, 0.0, 0.0, 0.0, 1.0, 0.1329, 0.1329, 0.1329, 1.0, 0.07819, 0.07819, 0.07819, 1.0, 0.07819, 0.07819, 0.07819, 1.0, 0.1329, 0.1329, 0.1329, 1.0, 0.2346, 0.2346, 0.2346, 1.0, 0.2346, 0.2346, 0.2346, 1.0, 0.2346, 0.2346, 0.2346, 1.0, 0.2346, 0.2346, 0.2346, 1.0, 0.5089, 0.5089, 0.5089, 1.0, 0.5089, 0.5089, 0.5089, 1.0, 0.5089, 0.5089, 0.5089, 1.0, 0.5089, 0.5089, 0.5089, 1.0, 1.0, 1.0, 1.0, 1.0, 1.0, 1.0, 1.0, 1.0, 0.0, 0.0, 0.0, 1.0, 0.0, 0.0, 0.0, 1.0, 0.1329, 0.1329, 0.1329, 1.0, 0.07819, 0.07819, 0.07819, 1.0, 0.07819, 0.07819, 0.07819, 1.0, 0.1329, 0.1329, 0.1329, 1.0, 0.2346, 0.2346, 0.2346, 1.0, 0.2346, 0.2346, 0.2346, 1.0, 0.2346, 0.2346, 0.2346, 1.0, 0.2346, 0.2346, 0.2346, 1.0, 0.5089, 0.5089, 0.5089, 1.0, 0.5089, 0.5089, 0.5089, 1.0, 0.5089, 0.5089, 0.5089, 1.0, 0.5089, 0.5089, 0.5089, 1.0, 1.0, 1.0, 1.0, 1.0, 1.0, 1.0, 1.0, 1.0, 0.0, 0.0, 0.0, 1.0, 0.0, 0.0, 0.0, 1.0, 0.1329, 0.1329, 0.1329, 1.0, 0.07819, 0.07819, 0.07819, 1.0, 0.07819, 0.07819, 0.07819, 1.0, 0.1329, 0.1329, 0.1329, 1.0, 0.2346, 0.2346, 0.2346, 1.0, 0.2346, 0.2346, 0.2346, 1.0, 0.2346, 0.2346, 0.2346, 1.0, 0.2346, 0.2346, 0.2346, 1.0, 0.5089, 0.5089, 0.5089, 1.0, 0.5089, 0.5089, 0.5089, 1.0, 0.5089, 0.5089, 0.5089, 1.0, 0.5089, 0.5089, 0.5089, 1.0, 1.0, 1.0, 1.0, 1.0, 1.0, 1.0, 1.0, 1.0, 0.0, 0.0, 0.0, 1.0, 0.0, 0.0, 0.0, 1.0, 0.1329, 0.1329, 0.1329, 1.0, 0.07819, 0.07819, 0.07819, 1.0, 0.07819, 0.07819, 0.07819, 1.0, 0.1329, 0.1329, 0.1329, 1.0, 0.2346, 0.2346, 0.2346, 1.0, 0.2346, 0.2346, 0.2346, 1.0, 0.2346, 0.2346, 0.2346, 1.0, 0.2346, 0.2346, 0.2346, 1.0, 0.5089, 0.5089, 0.5089, 1.0, 0.5089, 0.5089, 0.5089, 1.0, 0.5089, 0.5089, 0.5089, 1.0, 0.5089, 0.5089, 0.5089, 1.0, 1.0, 1.0, 1.0, 1.0, 1.0, 1.0, 1.0, 1.0, 0.0, 0.0, 0.0, 1.0, 0.0, 0.0, 0.0, 1.0, 0.1329, 0.1329, 0.1329, 1.0, 0.07819, 0.07819, 0.07819, 1.0, 0.07819, 0.07819, 0.07819, 1.0, 0.1329, 0.1329, 0.1329, 1.0, 0.2346, 0.2346, 0.2346, 1.0, 0.2346, 0.2346, 0.2346, 1.0, 0.2346, 0.2346, 0.2346, 1.0, 0.2346, 0.2346, 0.2346, 1.0, 0.5089, 0.5089, 0.5089, 1.0, 0.5089, 0.5089, 0.5089, 1.0, 0.5089, 0.5089, 0.5089, 1.0, 0.5089, 0.5089, 0.5089, 1.0, 1.0, 1.0, 1.0, 1.0, 1.0, 1.0, 1.0, 1.0, 0.0, 0.0, 0.0, 1.0, 0.0, 0.0, 0.0, 1.0, 0.1329, 0.1329, 0.1329, 1.0, 0.07819, 0.07819, 0.07819, 1.0, 0.07819, 0.07819, 0.07819, 1.0, 0.1329, 0.1329, 0.1329, 1.0, 0.2346, 0.2346, 0.2346, 1.0, 0.2346, 0.2346, 0.2346, 1.0, 0.2346, 0.2346, 0.2346, 1.0, 0.2346, 0.2346, 0.2346, 1.0, 0.5089, 0.5089, 0.5089, 1.0, 0.5089, 0.5089, 0.5089, 1.0, 0.5089, 0.5089, 0.5089, 1.0, 0.5089, 0.5089, 0.5089, 1.0, 1.0, 1.0, 1.0, 1.0, 1.0, 1.0, 1.0, 1.0, 0.0, 0.0, 0.0, 1.0, 0.0, 0.0, 0.0, 1.0, 0.1329, 0.1329, 0.1329, 1.0, 0.07819, 0.07819, 0.07819, 1.0, 0.07819, 0.07819, 0.07819, 1.0, 0.1329, 0.1329, 0.1329, 1.0, 0.2346, 0.2346, 0.2346, 1.0, 0.2346, 0.2346, 0.2346, 1.0, 0.2346, 0.2346, 0.2346, 1.0, 0.2346, 0.2346, 0.2346, 1.0, 0.5089, 0.5089, 0.5089, 1.0, 0.5089, 0.5089, 0.5089, 1.0, 0.5089, 0.5089, 0.5089, 1.0, 0.5089, 0.5089, 0.5089, 1.0, 1.0, 1.0, 1.0, 1.0, 1.0, 1.0, 1.0, 1.0, 0.0, 0.0, 0.0, 1.0, 0.0, 0.0, 0.0, 1.0, 0.1329, 0.1329, 0.1329, 1.0, 0.07819, 0.07819, 0.07819, 1.0, 0.07819, 0.07819, 0.07819, 1.0, 0.1329, 0.1329, 0.1329, 1.0, 0.2346, 0.2346, 0.2346, 1.0, 0.2346, 0.2346, 0.2346, 1.0, 0.2346, 0.2346, 0.2346, 1.0, 0.2346, 0.2346, 0.2346, 1.0, 0.5089, 0.5089, 0.5089, 1.0, 0.5089, 0.5089, 0.5089, 1.0, 0.5089, 0.5089, 0.5089, 1.0, 0.5089, 0.5089, 0.5089, 1.0, 1.0, 1.0, 1.0, 1.0, 1.0, 1.0, 1.0, 1.0, 0.0, 0.0, 0.0, 1.0, 0.0, 0.0, 0.0, 1.0, 0.1329, 0.1329, 0.1329, 1.0, 0.07819, 0.07819, 0.07819, 1.0, 0.07819, 0.07819, 0.07819, 1.0, 0.1329, 0.1329, 0.1329, 1.0, 0.2346, 0.2346, 0.2346, 1.0, 0.2346, 0.2346, 0.2346, 1.0, 0.2346, 0.2346, 0.2346, 1.0, 0.2346, 0.2346, 0.2346, 1.0, 0.5089, 0.5089, 0.5089, 1.0, 0.5089, 0.5089, 0.5089, 1.0, 0.5089, 0.5089, 0.5089, 1.0, 0.5089, 0.5089, 0.5089, 1.0, 1.0, 1.0, 1.0, 1.0, 1.0, 1.0, 1.0, 1.0, 0.0, 0.0, 0.0, 1.0, 0.0, 0.0, 0.0, 1.0, 0.1329, 0.1329, 0.1329, 1.0, 0.07819, 0.07819, 0.07819, 1.0, 0.07819, 0.07819, 0.07819, 1.0, 0.1329, 0.1329, 0.1329, 1.0, 0.2346, 0.2346, 0.2346, 1.0, 0.2346, 0.2346, 0.2346, 1.0, 0.2346, 0.2346, 0.2346, 1.0, 0.2346, 0.2346, 0.2346, 1.0, 0.5089, 0.5089, 0.5089, 1.0, 0.5089, 0.5089, 0.5089, 1.0, 0.5089, 0.5089, 0.5089, 1.0, 0.5089, 0.5089, 0.5089, 1.0, 1.0, 1.0, 1.0, 1.0, 1.0, 1.0, 1.0, 1.0, 0.0, 0.0, 0.0, 1.0, 0.0, 0.0, 0.0, 1.0, 0.1329, 0.1329, 0.1329, 1.0, 0.07819, 0.07819, 0.07819, 1.0, 0.07819, 0.07819, 0.07819, 1.0, 0.1329, 0.1329, 0.1329, 1.0, 0.2346, 0.2346, 0.2346, 1.0, 0.2346, 0.2346, 0.2346, 1.0, 0.2346, 0.2346, 0.2346, 1.0, 0.2346, 0.2346, 0.2346, 1.0, 0.5089, 0.5089, 0.5089, 1.0, 0.5089, 0.5089, 0.5089, 1.0, 0.5089, 0.5089, 0.5089, 1.0, 0.5089, 0.5089, 0.5089, 1.0, 1.0, 1.0, 1.0, 1.0, 1.0, 1.0, 1.0, 1.0, 0.0, 0.0, 0.0, 1.0, 0.0, 0.0, 0.0, 1.0, 0.1329, 0.1329, 0.1329, 1.0, 0.07819, 0.07819, 0.07819, 1.0, 0.07819, 0.07819, 0.07819, 1.0, 0.1329, 0.1329, 0.1329, 1.0, 0.2346, 0.2346, 0.2346, 1.0, 0.2346, 0.2346, 0.2346, 1.0, 0.2346, 0.2346, 0.2346, 1.0, 0.2346, 0.2346, 0.2346, 1.0, 0.5089, 0.5089, 0.5089, 1.0, 0.5089, 0.5089, 0.5089, 1.0, 0.5089, 0.5089, 0.5089, 1.0, 0.5089, 0.5089, 0.5089, 1.0, 1.0, 1.0, 1.0, 1.0, 1.0, 1.0, 1.0, 1.0, 0.0, 0.0, 0.0, 1.0, 0.0, 0.0, 0.0, 1.0, 0.1329, 0.1329, 0.1329, 1.0, 0.07819, 0.07819, 0.07819, 1.0, 0.07819, 0.07819, 0.07819, 1.0, 0.1329, 0.1329, 0.1329, 1.0, 0.2346, 0.2346, 0.2346, 1.0, 0.2346, 0.2346, 0.2346, 1.0, 0.2346, 0.2346, 0.2346, 1.0, 0.2346, 0.2346, 0.2346, 1.0, 0.5089, 0.5089, 0.5089, 1.0, 0.5089, 0.5089, 0.5089, 1.0, 0.5089, 0.5089, 0.5089, 1.0, 0.5089, 0.5089, 0.5089, 1.0, 1.0, 1.0, 1.0, 1.0, 1.0, 1.0, 1.0, 1.0, 0.0, 0.0, 0.0, 1.0, 0.0, 0.0, 0.0, 1.0, 0.1329, 0.1329, 0.1329, 1.0, 0.07819, 0.07819, 0.07819, 1.0, 0.07819, 0.07819, 0.07819, 1.0, 0.1329, 0.1329, 0.1329, 1.0, 0.2346, 0.2346, 0.2346, 1.0, 0.2346, 0.2346, 0.2346, 1.0, 0.2346, 0.2346, 0.2346, 1.0, 0.2346, 0.2346, 0.2346, 1.0, 0.5089, 0.5089, 0.5089, 1.0, 0.5089, 0.5089, 0.5089, 1.0, 0.5089, 0.5089, 0.5089, 1.0, 0.5089, 0.5089, 0.5089, 1.0, 1.0, 1.0, 1.0, 1.0, 1.0, 1.0, 1.0, 1.0, 0.0, 0.0, 0.0, 1.0, 0.0, 0.0, 0.0, 1.0, 0.1329, 0.1329, 0.1329, 1.0, 0.07819, 0.07819, 0.07819, 1.0, 0.07819, 0.07819, 0.07819, 1.0, 0.1329, 0.1329, 0.1329, 1.0, 0.2346, 0.2346, 0.2346, 1.0, 0.2346, 0.2346, 0.2346, 1.0, 0.2346, 0.2346, 0.2346, 1.0, 0.2346, 0.2346, 0.2346, 1.0, 0.5089, 0.5089, 0.5089, 1.0, 0.5089, 0.5089, 0.5089, 1.0, 0.5089, 0.5089, 0.5089, 1.0, 0.5089, 0.5089, 0.5089, 1.0, 1.0, 1.0, 1.0, 1.0, 1.0, 1.0, 1.0, 1.0, 0.0, 0.0, 0.0, 1.0, 0.0, 0.0, 0.0, 1.0, 0.1329, 0.1329, 0.1329, 1.0, 0.07819, 0.07819, 0.07819, 1.0, 0.07819, 0.07819, 0.07819, 1.0, 0.1329, 0.1329, 0.1329, 1.0, 0.2346, 0.2346, 0.2346, 1.0, 0.2346, 0.2346, 0.2346, 1.0, 0.2346, 0.2346, 0.2346, 1.0, 0.2346, 0.2346, 0.2346, 1.0, 0.5089, 0.5089, 0.5089, 1.0, 0.5089, 0.5089, 0.5089, 1.0])
me_plane.materials.append(mat_material)
me_plane.use_remesh_preserve_volume = False
me_plane.use_remesh_preserve_attributes = False
me_plane.use_mirror_vertex_groups = False
me_plane.update()

# ---- objects
ob_plane = bpy.data.objects.new('Plane', me_plane)

# ---- transforms, parenting, visibility, modifiers, constraints
ob_plane.location = (-0.005347, 0.115, 0.8735)
ob_plane.rotation_euler = (1.336, -0.006742, 0.00667)
ob_plane.scale = (0.4809, 0.9649, 1.104)
ob_plane.lineart.crease_threshold = 0.0

# ---- collection membership
col_collection.objects.link(ob_plane)

# ---- scene / render settings (as saved in the file)
scene.frame_start = 1; scene.frame_end = 250; scene.frame_set(1)
scene.render.engine = 'CYCLES'
scene.cycles.use_denoising = False
scene.cycles.samples = 128
scene.cycles.sampling_pattern = 'TABULATED_SOBOL'
scene.cycles.use_adaptive_sampling = False
scene.cycles.use_light_tree = False
scene.view_settings.view_transform = 'Filmic'
bpy.context.view_layer.update()

# ---- added for rendering (the .blend has no active camera and no usable light): camera, sun
cam_auto = bpy.data.cameras.new('AutoCamera')
cam_auto.lens = 50.0
cam_auto.sensor_width = 36.0
cam_auto.clip_end = 1000.0
ob_auto_camera = bpy.data.objects.new('AutoCamera', cam_auto)
scene.collection.objects.link(ob_auto_camera)
ob_auto_camera.location = (6.42943, -7.31027, 5.84164)
ob_auto_camera.rotation_euler = (1.09748, -7.21219e-08, 0.694738)
scene.camera = ob_auto_camera
light_auto_sun = bpy.data.lights.new('AutoSun', 'SUN')
light_auto_sun.energy = 3.0
light_auto_sun.angle = 0.0523599
ob_auto_sun = bpy.data.objects.new('AutoSun', light_auto_sun)
scene.collection.objects.link(ob_auto_sun)
ob_auto_sun.rotation_euler = (0.872665, 0.174533, 0.523599)
bpy.context.view_layer.update()
